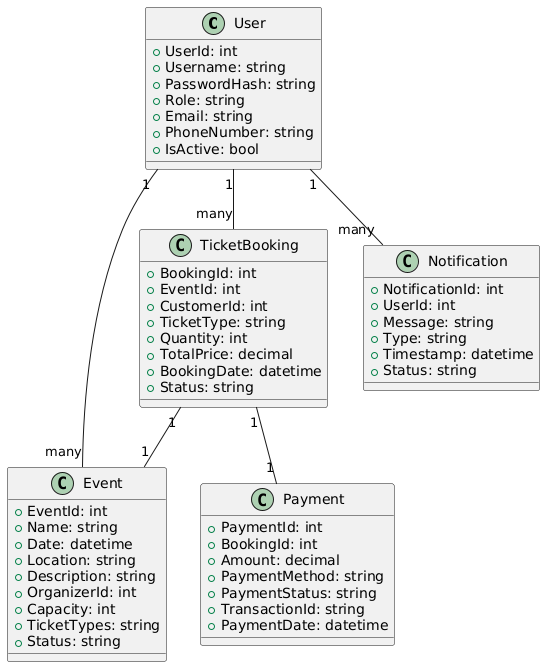

The diagram above was rendered by PlantUML. Its source (embedded in the PNG):
@startuml
class User {
  +UserId: int
  +Username: string
  +PasswordHash: string
  +Role: string
  +Email: string
  +PhoneNumber: string
  +IsActive: bool
}

class Event {
  +EventId: int
  +Name: string
  +Date: datetime
  +Location: string
  +Description: string
  +OrganizerId: int
  +Capacity: int
  +TicketTypes: string
  +Status: string
}

class TicketBooking {
  +BookingId: int
  +EventId: int
  +CustomerId: int
  +TicketType: string
  +Quantity: int
  +TotalPrice: decimal
  +BookingDate: datetime
  +Status: string
}

class Payment {
  +PaymentId: int
  +BookingId: int
  +Amount: decimal
  +PaymentMethod: string
  +PaymentStatus: string
  +TransactionId: string
  +PaymentDate: datetime
}

class Notification {
  +NotificationId: int
  +UserId: int
  +Message: string
  +Type: string
  +Timestamp: datetime
  +Status: string
}

User "1" -- "many" Event
User "1" -- "many" TicketBooking
TicketBooking "1" -- "1" Event
TicketBooking "1" -- "1" Payment
User "1" -- "many" Notification
@enduml